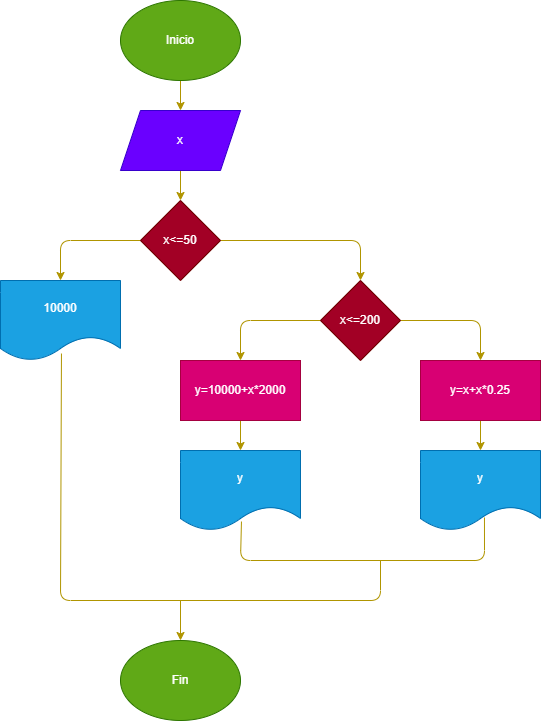

The diagram above was exported from draw.io. Its source (the exported page's mxGraphModel, read from the mxfile embedded in the PNG):
<mxGraphModel dx="641" dy="472" grid="1" gridSize="10" guides="1" tooltips="1" connect="1" arrows="1" fold="1" page="1" pageScale="1" pageWidth="850" pageHeight="1100" math="0" shadow="0">
  <root>
    <mxCell id="0" />
    <mxCell id="1" parent="0" />
    <mxCell id="2" style="edgeStyle=none;html=1;exitX=0.5;exitY=1;exitDx=0;exitDy=0;entryX=0.5;entryY=0;entryDx=0;entryDy=0;fillColor=#e3c800;strokeColor=#B09500;" edge="1" parent="1" source="3" target="5">
      <mxGeometry relative="1" as="geometry" />
    </mxCell>
    <mxCell id="3" value="Inicio" style="ellipse;whiteSpace=wrap;html=1;fillColor=#60a917;fontColor=#ffffff;strokeColor=#2D7600;" vertex="1" parent="1">
      <mxGeometry x="180" y="40" width="120" height="80" as="geometry" />
    </mxCell>
    <mxCell id="4" style="edgeStyle=none;html=1;exitX=0.5;exitY=1;exitDx=0;exitDy=0;entryX=0.5;entryY=0;entryDx=0;entryDy=0;fillColor=#e3c800;strokeColor=#B09500;" edge="1" parent="1" source="5" target="10">
      <mxGeometry relative="1" as="geometry" />
    </mxCell>
    <mxCell id="5" value="x" style="shape=parallelogram;perimeter=parallelogramPerimeter;whiteSpace=wrap;html=1;fixedSize=1;fillColor=#6a00ff;fontColor=#ffffff;strokeColor=#3700CC;" vertex="1" parent="1">
      <mxGeometry x="180" y="150" width="120" height="60" as="geometry" />
    </mxCell>
    <mxCell id="8" style="edgeStyle=none;html=1;exitX=0;exitY=0.5;exitDx=0;exitDy=0;entryX=0.5;entryY=0;entryDx=0;entryDy=0;fillColor=#e3c800;strokeColor=#B09500;" edge="1" parent="1" source="10" target="11">
      <mxGeometry relative="1" as="geometry">
        <Array as="points">
          <mxPoint x="120" y="280" />
        </Array>
        <mxPoint x="120" y="320" as="targetPoint" />
      </mxGeometry>
    </mxCell>
    <mxCell id="9" style="edgeStyle=none;html=1;exitX=1;exitY=0.5;exitDx=0;exitDy=0;entryX=0.5;entryY=0;entryDx=0;entryDy=0;fillColor=#e3c800;strokeColor=#B09500;" edge="1" parent="1" source="10" target="14">
      <mxGeometry relative="1" as="geometry">
        <Array as="points">
          <mxPoint x="420" y="280" />
        </Array>
      </mxGeometry>
    </mxCell>
    <mxCell id="10" value="x&amp;lt;=50" style="rhombus;whiteSpace=wrap;html=1;fillColor=#a20025;fontColor=#ffffff;strokeColor=#6F0000;" vertex="1" parent="1">
      <mxGeometry x="200" y="240" width="80" height="80" as="geometry" />
    </mxCell>
    <mxCell id="11" value="10000" style="shape=document;whiteSpace=wrap;html=1;boundedLbl=1;fillColor=#1ba1e2;fontColor=#ffffff;strokeColor=#006EAF;" vertex="1" parent="1">
      <mxGeometry x="60" y="320" width="120" height="80" as="geometry" />
    </mxCell>
    <mxCell id="12" style="edgeStyle=none;html=1;exitX=0;exitY=0.5;exitDx=0;exitDy=0;entryX=0.5;entryY=0;entryDx=0;entryDy=0;fillColor=#e3c800;strokeColor=#B09500;" edge="1" parent="1" source="14" target="16">
      <mxGeometry relative="1" as="geometry">
        <Array as="points">
          <mxPoint x="300" y="360" />
        </Array>
      </mxGeometry>
    </mxCell>
    <mxCell id="13" style="edgeStyle=none;html=1;exitX=1;exitY=0.5;exitDx=0;exitDy=0;entryX=0.5;entryY=0;entryDx=0;entryDy=0;fillColor=#e3c800;strokeColor=#B09500;" edge="1" parent="1" source="14" target="19">
      <mxGeometry relative="1" as="geometry">
        <Array as="points">
          <mxPoint x="540" y="360" />
        </Array>
      </mxGeometry>
    </mxCell>
    <mxCell id="14" value="x&amp;lt;=200" style="rhombus;whiteSpace=wrap;html=1;fillColor=#a20025;fontColor=#ffffff;strokeColor=#6F0000;" vertex="1" parent="1">
      <mxGeometry x="380" y="320" width="80" height="80" as="geometry" />
    </mxCell>
    <mxCell id="15" style="edgeStyle=none;html=1;exitX=0.5;exitY=1;exitDx=0;exitDy=0;entryX=0.5;entryY=0;entryDx=0;entryDy=0;fillColor=#e3c800;strokeColor=#B09500;" edge="1" parent="1" source="16" target="17">
      <mxGeometry relative="1" as="geometry" />
    </mxCell>
    <mxCell id="16" value="y=10000+x*2000" style="rounded=0;whiteSpace=wrap;html=1;fillColor=#d80073;fontColor=#ffffff;strokeColor=#A50040;" vertex="1" parent="1">
      <mxGeometry x="240" y="400" width="120" height="60" as="geometry" />
    </mxCell>
    <mxCell id="17" value="y" style="shape=document;whiteSpace=wrap;html=1;boundedLbl=1;fillColor=#1ba1e2;fontColor=#ffffff;strokeColor=#006EAF;" vertex="1" parent="1">
      <mxGeometry x="240" y="490" width="120" height="80" as="geometry" />
    </mxCell>
    <mxCell id="18" style="edgeStyle=none;html=1;exitX=0.5;exitY=1;exitDx=0;exitDy=0;entryX=0.5;entryY=0;entryDx=0;entryDy=0;fillColor=#e3c800;strokeColor=#B09500;" edge="1" parent="1" source="19" target="20">
      <mxGeometry relative="1" as="geometry" />
    </mxCell>
    <mxCell id="19" value="y=x+x*0.25" style="rounded=0;whiteSpace=wrap;html=1;fillColor=#d80073;fontColor=#ffffff;strokeColor=#A50040;" vertex="1" parent="1">
      <mxGeometry x="480" y="400" width="120" height="60" as="geometry" />
    </mxCell>
    <mxCell id="20" value="y" style="shape=document;whiteSpace=wrap;html=1;boundedLbl=1;fillColor=#1ba1e2;fontColor=#ffffff;strokeColor=#006EAF;" vertex="1" parent="1">
      <mxGeometry x="480" y="490" width="120" height="80" as="geometry" />
    </mxCell>
    <mxCell id="21" value="Fin" style="ellipse;whiteSpace=wrap;html=1;fillColor=#60a917;fontColor=#ffffff;strokeColor=#2D7600;" vertex="1" parent="1">
      <mxGeometry x="180" y="680" width="120" height="80" as="geometry" />
    </mxCell>
    <mxCell id="22" value="" style="endArrow=none;html=1;exitX=0.508;exitY=0.888;exitDx=0;exitDy=0;exitPerimeter=0;entryX=0.533;entryY=0.838;entryDx=0;entryDy=0;entryPerimeter=0;fillColor=#e3c800;strokeColor=#B09500;" edge="1" parent="1" source="17" target="20">
      <mxGeometry width="50" height="50" relative="1" as="geometry">
        <mxPoint x="310" y="670" as="sourcePoint" />
        <mxPoint x="360" y="620" as="targetPoint" />
        <Array as="points">
          <mxPoint x="300" y="600" />
          <mxPoint x="544" y="600" />
        </Array>
      </mxGeometry>
    </mxCell>
    <mxCell id="23" value="" style="endArrow=none;html=1;exitX=0.508;exitY=0.913;exitDx=0;exitDy=0;exitPerimeter=0;fillColor=#e3c800;strokeColor=#B09500;" edge="1" parent="1" source="11">
      <mxGeometry width="50" height="50" relative="1" as="geometry">
        <mxPoint x="310" y="670" as="sourcePoint" />
        <mxPoint x="440" y="600" as="targetPoint" />
        <Array as="points">
          <mxPoint x="120" y="640" />
          <mxPoint x="440" y="640" />
        </Array>
      </mxGeometry>
    </mxCell>
    <mxCell id="24" value="" style="endArrow=classic;html=1;entryX=0.5;entryY=0;entryDx=0;entryDy=0;fillColor=#e3c800;strokeColor=#B09500;" edge="1" parent="1" target="21">
      <mxGeometry width="50" height="50" relative="1" as="geometry">
        <mxPoint x="240" y="640" as="sourcePoint" />
        <mxPoint x="360" y="620" as="targetPoint" />
      </mxGeometry>
    </mxCell>
  </root>
</mxGraphModel>